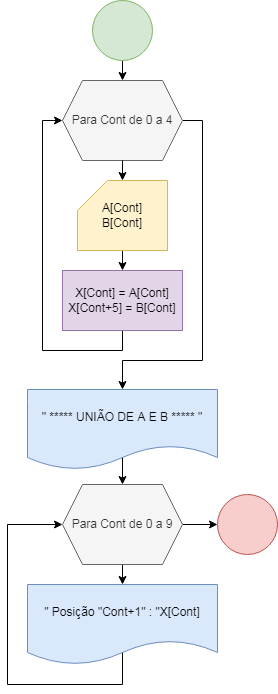

The diagram above was exported from draw.io. Its source (the exported page's mxGraphModel, read from the mxfile embedded in the PNG):
<mxGraphModel dx="1305" dy="466" grid="1" gridSize="10" guides="1" tooltips="1" connect="1" arrows="1" fold="1" page="1" pageScale="1" pageWidth="827" pageHeight="1169" math="0" shadow="0">
  <root>
    <mxCell id="0" />
    <mxCell id="1" parent="0" />
    <mxCell id="jsqgV44sP_Be9pG4HtVX-4" style="edgeStyle=orthogonalEdgeStyle;rounded=0;orthogonalLoop=1;jettySize=auto;html=1;exitX=0.5;exitY=1;exitDx=0;exitDy=0;entryX=0.5;entryY=0;entryDx=0;entryDy=0;" edge="1" parent="1" source="jsqgV44sP_Be9pG4HtVX-1" target="jsqgV44sP_Be9pG4HtVX-2">
      <mxGeometry relative="1" as="geometry" />
    </mxCell>
    <mxCell id="jsqgV44sP_Be9pG4HtVX-1" value="" style="ellipse;whiteSpace=wrap;html=1;aspect=fixed;fillColor=#d5e8d4;strokeColor=#82b366;" vertex="1" parent="1">
      <mxGeometry x="380" y="30" width="60" height="60" as="geometry" />
    </mxCell>
    <mxCell id="jsqgV44sP_Be9pG4HtVX-28" style="edgeStyle=orthogonalEdgeStyle;rounded=0;orthogonalLoop=1;jettySize=auto;html=1;exitX=1;exitY=0.5;exitDx=0;exitDy=0;entryX=0.5;entryY=0;entryDx=0;entryDy=0;" edge="1" parent="1" source="jsqgV44sP_Be9pG4HtVX-2" target="jsqgV44sP_Be9pG4HtVX-15">
      <mxGeometry relative="1" as="geometry">
        <Array as="points">
          <mxPoint x="490" y="150" />
          <mxPoint x="490" y="390" />
          <mxPoint x="410" y="390" />
        </Array>
      </mxGeometry>
    </mxCell>
    <mxCell id="jsqgV44sP_Be9pG4HtVX-2" value="Para Cont de 0 a 4" style="shape=hexagon;perimeter=hexagonPerimeter2;whiteSpace=wrap;html=1;fixedSize=1;fillColor=#f5f5f5;fontColor=#333333;strokeColor=#666666;" vertex="1" parent="1">
      <mxGeometry x="350" y="110" width="120" height="80" as="geometry" />
    </mxCell>
    <mxCell id="jsqgV44sP_Be9pG4HtVX-23" style="edgeStyle=orthogonalEdgeStyle;rounded=0;orthogonalLoop=1;jettySize=auto;html=1;exitX=0.5;exitY=1;exitDx=0;exitDy=0;exitPerimeter=0;entryX=0.5;entryY=0;entryDx=0;entryDy=0;" edge="1" parent="1" source="jsqgV44sP_Be9pG4HtVX-3" target="jsqgV44sP_Be9pG4HtVX-10">
      <mxGeometry relative="1" as="geometry" />
    </mxCell>
    <mxCell id="jsqgV44sP_Be9pG4HtVX-3" value="A[Cont]&lt;div&gt;B[Cont]&lt;/div&gt;" style="shape=card;whiteSpace=wrap;html=1;fillColor=#fff2cc;strokeColor=#d6b656;" vertex="1" parent="1">
      <mxGeometry x="365" y="210" width="90" height="70" as="geometry" />
    </mxCell>
    <mxCell id="jsqgV44sP_Be9pG4HtVX-5" style="edgeStyle=orthogonalEdgeStyle;rounded=0;orthogonalLoop=1;jettySize=auto;html=1;exitX=0.5;exitY=1;exitDx=0;exitDy=0;entryX=0.5;entryY=0;entryDx=0;entryDy=0;entryPerimeter=0;" edge="1" parent="1" source="jsqgV44sP_Be9pG4HtVX-2" target="jsqgV44sP_Be9pG4HtVX-3">
      <mxGeometry relative="1" as="geometry" />
    </mxCell>
    <mxCell id="jsqgV44sP_Be9pG4HtVX-27" style="edgeStyle=orthogonalEdgeStyle;rounded=0;orthogonalLoop=1;jettySize=auto;html=1;exitX=0.5;exitY=1;exitDx=0;exitDy=0;entryX=0;entryY=0.5;entryDx=0;entryDy=0;" edge="1" parent="1" source="jsqgV44sP_Be9pG4HtVX-10" target="jsqgV44sP_Be9pG4HtVX-2">
      <mxGeometry relative="1" as="geometry" />
    </mxCell>
    <mxCell id="jsqgV44sP_Be9pG4HtVX-10" value="X[Cont] = A[Cont]&lt;div&gt;X[Cont+5] = B[Cont]&lt;/div&gt;" style="rounded=0;whiteSpace=wrap;html=1;fillColor=#e1d5e7;strokeColor=#9673a6;" vertex="1" parent="1">
      <mxGeometry x="350" y="300" width="120" height="60" as="geometry" />
    </mxCell>
    <mxCell id="jsqgV44sP_Be9pG4HtVX-19" style="edgeStyle=orthogonalEdgeStyle;rounded=0;orthogonalLoop=1;jettySize=auto;html=1;exitX=0.5;exitY=1;exitDx=0;exitDy=0;entryX=0.5;entryY=0;entryDx=0;entryDy=0;" edge="1" parent="1" source="jsqgV44sP_Be9pG4HtVX-13" target="jsqgV44sP_Be9pG4HtVX-18">
      <mxGeometry relative="1" as="geometry" />
    </mxCell>
    <mxCell id="jsqgV44sP_Be9pG4HtVX-22" style="edgeStyle=orthogonalEdgeStyle;rounded=0;orthogonalLoop=1;jettySize=auto;html=1;exitX=1;exitY=0.5;exitDx=0;exitDy=0;entryX=0;entryY=0.5;entryDx=0;entryDy=0;" edge="1" parent="1" source="jsqgV44sP_Be9pG4HtVX-13" target="jsqgV44sP_Be9pG4HtVX-21">
      <mxGeometry relative="1" as="geometry" />
    </mxCell>
    <mxCell id="jsqgV44sP_Be9pG4HtVX-13" value="Para Cont de 0 a 9" style="shape=hexagon;perimeter=hexagonPerimeter2;whiteSpace=wrap;html=1;fixedSize=1;fillColor=#f5f5f5;fontColor=#333333;strokeColor=#666666;" vertex="1" parent="1">
      <mxGeometry x="350" y="514" width="120" height="80" as="geometry" />
    </mxCell>
    <mxCell id="jsqgV44sP_Be9pG4HtVX-17" style="edgeStyle=orthogonalEdgeStyle;rounded=0;orthogonalLoop=1;jettySize=auto;html=1;exitX=0.5;exitY=0;exitDx=0;exitDy=0;entryX=0.5;entryY=0;entryDx=0;entryDy=0;" edge="1" parent="1" source="jsqgV44sP_Be9pG4HtVX-15" target="jsqgV44sP_Be9pG4HtVX-13">
      <mxGeometry relative="1" as="geometry">
        <Array as="points">
          <mxPoint x="410" y="454" />
          <mxPoint x="410" y="454" />
        </Array>
      </mxGeometry>
    </mxCell>
    <mxCell id="jsqgV44sP_Be9pG4HtVX-15" value="&quot; ***** UNIÃO DE A E B ***** &quot;" style="shape=document;whiteSpace=wrap;html=1;boundedLbl=1;fillColor=#dae8fc;strokeColor=#6c8ebf;" vertex="1" parent="1">
      <mxGeometry x="315" y="419" width="190" height="80" as="geometry" />
    </mxCell>
    <mxCell id="jsqgV44sP_Be9pG4HtVX-20" style="edgeStyle=orthogonalEdgeStyle;rounded=0;orthogonalLoop=1;jettySize=auto;html=1;exitX=0.5;exitY=0;exitDx=0;exitDy=0;entryX=0;entryY=0.5;entryDx=0;entryDy=0;" edge="1" parent="1" source="jsqgV44sP_Be9pG4HtVX-18" target="jsqgV44sP_Be9pG4HtVX-13">
      <mxGeometry relative="1" as="geometry">
        <Array as="points">
          <mxPoint x="410" y="714" />
          <mxPoint x="295" y="714" />
          <mxPoint x="295" y="554" />
        </Array>
      </mxGeometry>
    </mxCell>
    <mxCell id="jsqgV44sP_Be9pG4HtVX-18" value="&quot; Posição &quot;Cont+1&quot; : &quot;X[Cont]" style="shape=document;whiteSpace=wrap;html=1;boundedLbl=1;fillColor=#dae8fc;strokeColor=#6c8ebf;" vertex="1" parent="1">
      <mxGeometry x="315" y="614" width="190" height="80" as="geometry" />
    </mxCell>
    <mxCell id="jsqgV44sP_Be9pG4HtVX-21" value="" style="ellipse;whiteSpace=wrap;html=1;aspect=fixed;fillColor=#f8cecc;strokeColor=#b85450;" vertex="1" parent="1">
      <mxGeometry x="505" y="524" width="60" height="60" as="geometry" />
    </mxCell>
  </root>
</mxGraphModel>